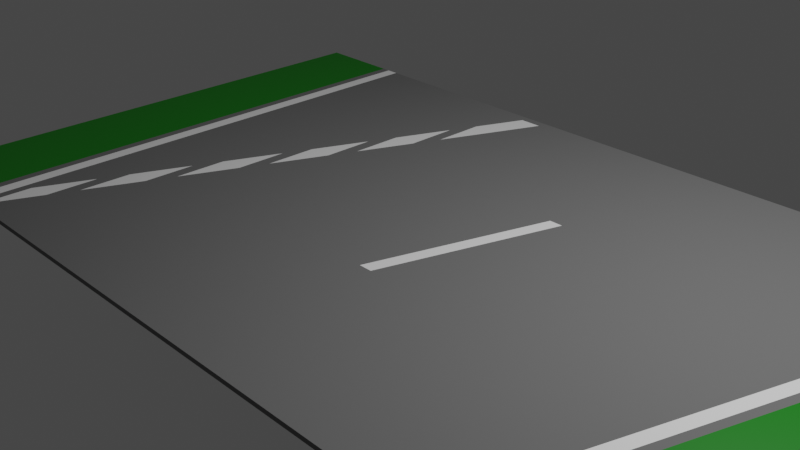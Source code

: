 # Source: bus_road_connector.blend  (saved by Blender 2.91.10; exported with 4.5.12 LTS)
import bpy
from mathutils import Matrix  # noqa: F401  (used for matrix-valued properties, if any)

bpy.ops.wm.read_factory_settings(use_empty=True)
scene = bpy.context.scene
scene.name = 'Scene'

# ---- collections
col_collection = bpy.data.collections.new('Collection'); scene.collection.children.link(col_collection)

# ---- materials (node trees are filled in below, after node groups)
mat_tarmac = bpy.data.materials.new('Tarmac')
mat_tarmac.use_transparent_shadow = False
mat_grass = bpy.data.materials.new('Grass')
mat_grass.use_transparent_shadow = False
mat_white = bpy.data.materials.new('White')
mat_white.use_transparent_shadow = False
mat_pavement = bpy.data.materials.new('Pavement')
mat_pavement.use_transparent_shadow = False

# ---- material node trees
mat_tarmac.use_nodes = True; mat_tarmac.node_tree.nodes.clear()
_N = mat_tarmac.node_tree.nodes; _L = mat_tarmac.node_tree.links
n0 = _N.new('ShaderNodeBsdfPrincipled'); n0.name = 'Principled BSDF'; n0.location = (10, 300)
n0.distribution = 'GGX'
n0.subsurface_method = 'BURLEY'
n0.inputs[0].default_value = (0.1706, 0.1706, 0.1706, 1.0)
n0.inputs[2].default_value = 1.0
n0.inputs[3].default_value = 1.45
n0.inputs[27].default_value = (0.0, 0.0, 0.0, 1.0)
n0.inputs[28].default_value = 1.0
n1 = _N.new('ShaderNodeOutputMaterial'); n1.name = 'Material Output'; n1.location = (300, 300)
_L.new(n0.outputs[0], n1.inputs[0])
n1.is_active_output = True
mat_grass.use_nodes = True; mat_grass.node_tree.nodes.clear()
_N = mat_grass.node_tree.nodes; _L = mat_grass.node_tree.links
n0 = _N.new('ShaderNodeBsdfPrincipled'); n0.name = 'Principled BSDF'; n0.location = (10, 300)
n0.distribution = 'GGX'
n0.subsurface_method = 'BURLEY'
n0.inputs[0].default_value = (7.74e-05, 0.214, 0.0, 1.0)
n0.inputs[3].default_value = 1.45
n0.inputs[27].default_value = (0.0, 0.0, 0.0, 1.0)
n0.inputs[28].default_value = 1.0
n1 = _N.new('ShaderNodeOutputMaterial'); n1.name = 'Material Output'; n1.location = (300, 300)
_L.new(n0.outputs[0], n1.inputs[0])
n1.is_active_output = True
mat_white.use_nodes = True; mat_white.node_tree.nodes.clear()
_N = mat_white.node_tree.nodes; _L = mat_white.node_tree.links
n0 = _N.new('ShaderNodeBsdfPrincipled'); n0.name = 'Principled BSDF'; n0.location = (10, 300)
n0.distribution = 'GGX'
n0.subsurface_method = 'BURLEY'
n0.inputs[0].default_value = (1.0, 1.0, 1.0, 1.0)
n0.inputs[3].default_value = 1.45
n0.inputs[27].default_value = (0.0, 0.0, 0.0, 1.0)
n0.inputs[28].default_value = 1.0
n1 = _N.new('ShaderNodeOutputMaterial'); n1.name = 'Material Output'; n1.location = (300, 300)
_L.new(n0.outputs[0], n1.inputs[0])
n1.is_active_output = True
mat_pavement.use_nodes = True; mat_pavement.node_tree.nodes.clear()
_N = mat_pavement.node_tree.nodes; _L = mat_pavement.node_tree.links
n0 = _N.new('ShaderNodeBsdfPrincipled'); n0.name = 'Principled BSDF'; n0.location = (10, 300)
n0.distribution = 'GGX'
n0.subsurface_method = 'BURLEY'
n0.inputs[0].default_value = (0.2633, 0.2633, 0.2633, 1.0)
n0.inputs[3].default_value = 1.45
n0.inputs[27].default_value = (0.0, 0.0, 0.0, 1.0)
n0.inputs[28].default_value = 1.0
n1 = _N.new('ShaderNodeOutputMaterial'); n1.name = 'Material Output'; n1.location = (300, 300)
_L.new(n0.outputs[0], n1.inputs[0])
n1.is_active_output = True

# ---- world
world_world = bpy.data.worlds.new('World'); scene.world = world_world
world_world.use_nodes = True; world_world.node_tree.nodes.clear()
_N = world_world.node_tree.nodes; _L = world_world.node_tree.links
n0 = _N.new('ShaderNodeOutputWorld'); n0.name = 'World Output'; n0.location = (300, 300)
n1 = _N.new('ShaderNodeBackground'); n1.name = 'Background'; n1.location = (10, 300)
n1.inputs[0].default_value = (0.05088, 0.05088, 0.05088, 1.0)
_L.new(n1.outputs[0], n0.inputs[0])
n0.is_active_output = True
world_world.color = (0.05088, 0.05088, 0.05088)
world_world.use_sun_shadow = False
world_world.sun_shadow_jitter_overblur = 0.0

# ---- cameras
cam_camera = bpy.data.cameras.new('Camera')
cam_camera.clip_end = 100.0
cam_camera.ortho_scale = 7.314

# ---- lights
light_light = bpy.data.lights.new('Light', 'POINT')
light_light.transmission_factor = 0.0
light_light.energy = 1000.0
light_light.shadow_soft_size = 0.1
light_light.shadow_maximum_resolution = 0.006
light_light.use_absolute_resolution = True

# ---- meshes
me_plane = bpy.data.meshes.new('Plane')
me_plane.from_pydata([(6.325, -3.0, 0.05), (6.325, 3.0, 0.05), (6.325, -3.0, 0.0), (6.325, 3.0, 0.0), (5.324, -3.0, 0.05), (5.324, -3.0, 0.0), (5.324, 3.0, 0.05), (5.324, 3.0, 0.0), (5.225, 3.0, 0.05), (5.225, 3.0, 0.0), (5.225, -3.0, 0.05), (5.225, -3.0, 0.0), (5.074, 3.0, 0.05), (5.074, 3.0, 0.0), (5.074, -3.0, 0.05), (5.074, -3.0, 0.0), (5.319, -3.0, 0.05), (5.319, -3.0, 0.0), (5.319, 3.0, 0.05), (5.319, 3.0, 0.0), (6.325, 0.9954, 0.05), (6.325, 0.9954, 0.0), (5.324, 0.9954, 0.0), (5.324, 0.9954, 0.05), (5.225, 0.9954, 0.05), (5.225, 0.9954, 0.0), (5.074, 0.9954, 0.0), (5.074, 0.9954, 0.05), (5.319, 0.9954, 0.05), (5.319, 0.9954, 0.0), (5.324, -1.002, 0.0), (5.225, -1.002, 0.0), (5.074, -1.002, 0.0), (5.319, -1.002, 0.0), (6.325, -1.002, 0.05), (6.325, -1.002, 0.0), (5.324, -1.002, 0.05), (5.225, -1.002, 0.05), (5.074, -1.002, 0.05), (5.319, -1.002, 0.05), (-4.499, -3.0, 0.05), (-4.499, 3.0, 0.05), (-4.499, -3.0, 0.0), (-4.499, 3.0, 0.0), (-3.498, -3.0, 0.05), (-3.498, -3.0, 0.0), (-3.498, 3.0, 0.05), (-3.498, 3.0, 0.0), (-3.398, 3.0, 0.05), (-3.398, 3.0, 0.0), (-3.398, -3.0, 0.05), (-3.398, -3.0, 0.0), (-3.248, 3.0, 0.05), (-3.248, 3.0, 0.0), (-3.248, -3.0, 0.05), (-3.248, -3.0, 0.0), (-3.492, -3.0, 0.05), (-3.492, -3.0, 0.0), (-3.492, 3.0, 0.05), (-3.492, 3.0, 0.0), (-4.499, 0.9954, 0.05), (-4.499, 0.9954, 0.0), (-3.498, 0.9954, 0.0), (-3.498, 0.9954, 0.05), (-3.398, 0.9954, 0.05), (-3.398, 0.9954, 0.0), (-3.248, 0.9954, 0.0), (-3.248, 0.9954, 0.05), (-3.492, 0.9954, 0.05), (-3.492, 0.9954, 0.0), (-3.498, -1.002, 0.0), (-3.398, -1.002, 0.0), (-3.248, -1.002, 0.0), (-3.492, -1.002, 0.0), (-4.499, -1.002, 0.05), (-4.499, -1.002, 0.0), (-3.498, -1.002, 0.05), (-3.398, -1.002, 0.05), (-3.248, -1.002, 0.05), (-3.492, -1.002, 0.05), (-0.6233, 3.0, 0.05), (-0.6233, 3.0, 0.0), (-0.6233, 0.9954, 0.05), (-0.6233, -1.002, 0.05), (-0.6233, -3.0, 0.05), (-0.6233, -3.0, 0.0), (-0.6233, 0.9954, 0.0), (-0.6233, -1.002, 0.0), (-0.8857, -1.002, 0.05), (-0.8857, 0.9954, 0.05), (-0.8857, -3.0, 0.05), (-0.8857, -3.0, 0.0), (-0.8857, 0.9954, 0.0), (-0.8857, -1.002, 0.0), (-0.8857, 3.0, 0.05), (-0.8857, 3.0, 0.0), (-3.145, -3.0, 0.05), (-3.145, -3.0, 0.0), (-3.145, 0.9954, 0.0), (-3.145, -1.002, 0.0), (-3.145, 3.0, 0.05), (-3.145, 3.0, 0.0), (-0.9919, 3.0, 0.05), (-0.9919, 3.0, 0.0), (-0.9919, -3.0, 0.05), (-0.9919, -3.0, 0.0), (-0.9919, 0.9954, 0.0), (-0.9919, -1.002, 0.0), (-3.145, -3.0, 0.05), (-3.145, -3.0, 0.0), (-3.145, 0.9954, 0.0), (-3.145, -1.002, 0.0), (-3.145, 3.0, 0.05), (-3.145, 3.0, 0.0), (5.324, -2.903, 0.0), (5.225, -2.903, 0.0), (5.074, -2.903, 0.0), (5.319, -2.903, 0.0), (6.325, -2.903, 0.05), (6.325, -2.903, 0.0), (5.324, -2.903, 0.05), (5.225, -2.903, 0.05), (5.074, -2.903, 0.05), (5.319, -2.903, 0.05), (-3.498, -2.903, 0.0), (-3.398, -2.903, 0.0), (-3.248, -2.903, 0.0), (-3.492, -2.903, 0.0), (-4.499, -2.903, 0.05), (-4.499, -2.903, 0.0), (-3.498, -2.903, 0.05), (-3.398, -2.903, 0.05), (-3.248, -2.903, 0.05), (-3.492, -2.903, 0.05), (-0.6233, -2.903, 0.05), (-0.6233, -2.903, 0.0), (-0.8857, -2.903, 0.05), (-0.8857, -2.903, 0.0), (-3.145, -2.903, 0.0), (-0.9919, -2.903, 0.0), (-3.145, -2.903, 0.0), (6.325, 2.902, 0.05), (6.325, 2.902, 0.0), (5.324, 2.902, 0.05), (5.225, 2.902, 0.05), (5.074, 2.902, 0.05), (5.319, 2.902, 0.05), (5.324, 2.902, 0.0), (5.225, 2.902, 0.0), (5.074, 2.902, 0.0), (5.319, 2.902, 0.0), (-4.499, 2.902, 0.05), (-4.499, 2.902, 0.0), (-3.498, 2.902, 0.05), (-3.398, 2.902, 0.05), (-3.248, 2.902, 0.05), (-3.492, 2.902, 0.05), (-3.498, 2.902, 0.0), (-3.398, 2.902, 0.0), (-3.248, 2.902, 0.0), (-3.492, 2.902, 0.0), (-0.6233, 2.902, 0.05), (-0.6233, 2.902, 0.0), (-0.8857, 2.902, 0.05), (-0.8857, 2.902, 0.0), (-3.145, 2.902, 0.0), (-0.9919, 2.902, 0.0), (-3.145, 2.902, 0.0), (-0.8857, 2.288, 0.05), (-0.9919, 2.039, 0.05), (-0.9919, 2.653, 0.05), (-3.145, -2.405, 0.05), (-3.248, -2.647, 0.05), (-3.357, -2.903, 0.05), (-2.068, 3.0, 0.05), (-2.068, 3.0, 0.0), (-2.068, -3.0, 0.05), (-2.068, -3.0, 0.0), (-2.068, 0.9954, 0.0), (-2.068, -1.002, 0.0), (-2.068, -2.903, 0.0), (-2.068, 2.902, 0.0), (-2.068, -0.4804, 0.05), (-2.068, 0.1239, 0.05), (-2.607, -3.0, 0.05), (-2.607, -3.0, 0.0), (-2.607, 0.9954, 0.0), (-2.607, -1.002, 0.0), (-2.607, -1.74, 0.05), (-2.607, -1.141, 0.05), (-2.607, 3.0, 0.05), (-2.607, 3.0, 0.0), (-2.607, -2.903, 0.0), (-2.607, 2.902, 0.0), (-2.876, -3.0, 0.05), (-2.876, -3.0, 0.0), (-2.876, 0.9954, 0.0), (-2.876, -1.002, 0.0), (-2.876, -2.37, 0.05), (-2.876, -1.773, 0.05), (-2.876, 3.0, 0.05), (-2.876, 3.0, 0.0), (-2.876, -2.903, 0.0), (-2.876, 2.902, 0.0), (-2.338, 3.0, 0.05), (-2.338, 3.0, 0.0), (-2.338, -2.903, 0.0), (-2.338, 2.902, 0.0), (-2.338, -3.0, 0.05), (-2.338, -3.0, 0.0), (-2.338, 0.9954, 0.0), (-2.338, -1.002, 0.0), (-2.338, -1.11, 0.05), (-2.338, -0.5083, 0.05), (-1.53, 3.0, 0.05), (-1.53, 3.0, 0.0), (-1.53, -2.903, 0.0), (-1.53, 2.902, 0.0), (-1.53, -3.0, 0.05), (-1.53, -3.0, 0.0), (-1.53, 0.9954, 0.0), (-1.53, -1.002, 0.0), (-1.53, 0.7794, 0.05), (-1.53, 1.388, 0.05), (-1.799, -3.0, 0.05), (-1.799, -3.0, 0.0), (-1.799, 0.9954, 0.0), (-1.799, -1.002, 0.0), (-1.799, 0.1495, 0.05), (-1.799, 0.756, 0.05), (-1.799, 3.0, 0.05), (-1.799, 3.0, 0.0), (-1.799, -2.903, 0.0), (-1.799, 2.902, 0.0), (-1.261, 3.0, 0.05), (-1.261, 3.0, 0.0), (-1.261, -2.903, 0.0), (-1.261, 2.902, 0.0), (-1.261, -3.0, 0.05), (-1.261, -3.0, 0.0), (-1.261, 0.9954, 0.0), (-1.261, -1.002, 0.0), (-1.261, 1.409, 0.05), (-1.261, 2.02, 0.05), (-1.127, 3.0, 0.05), (-1.127, 3.0, 0.0), (-1.127, -2.903, 0.0), (-1.127, 2.902, 0.0), (-1.127, -3.0, 0.05), (-1.127, -3.0, 0.0), (-1.127, 0.9954, 0.0), (-1.127, -1.002, 0.0), (-1.127, 1.724, 0.05), (-1.127, 2.337, 0.05), (-1.396, -3.0, 0.05), (-1.396, -3.0, 0.0), (-1.396, 0.9954, 0.0), (-1.396, -1.002, 0.0), (-1.396, 1.094, 0.05), (-1.396, 1.704, 0.05), (-1.396, 3.0, 0.05), (-1.396, 3.0, 0.0), (-1.396, -2.903, 0.0), (-1.396, 2.902, 0.0), (-1.665, 3.0, 0.05), (-1.665, 3.0, 0.0), (-1.665, -2.903, 0.0), (-1.665, 2.902, 0.0), (-1.665, -3.0, 0.05), (-1.665, -3.0, 0.0), (-1.665, 0.9954, 0.0), (-1.665, -1.002, 0.0), (-1.665, 0.4644, 0.05), (-1.665, 1.072, 0.05), (-1.934, -3.0, 0.05), (-1.934, -3.0, 0.0), (-1.934, 0.9954, 0.0), (-1.934, -1.002, 0.0), (-1.934, -0.1655, 0.05), (-1.934, 0.4399, 0.05), (-1.934, 3.0, 0.05), (-1.934, 3.0, 0.0), (-1.934, -2.903, 0.0), (-1.934, 2.902, 0.0), (-2.203, 3.0, 0.05), (-2.203, 3.0, 0.0), (-2.203, -2.903, 0.0), (-2.203, 2.902, 0.0), (-2.203, -3.0, 0.05), (-2.203, -3.0, 0.0), (-2.203, 0.9954, 0.0), (-2.203, -1.002, 0.0), (-2.203, -0.7954, 0.05), (-2.203, -0.1922, 0.05), (-2.472, -3.0, 0.05), (-2.472, -3.0, 0.0), (-2.472, 0.9954, 0.0), (-2.472, -1.002, 0.0), (-2.472, -1.425, 0.05), (-2.472, -0.8244, 0.05), (-2.472, 3.0, 0.05), (-2.472, 3.0, 0.0), (-2.472, -2.903, 0.0), (-2.472, 2.902, 0.0), (-2.741, 3.0, 0.05), (-2.741, 3.0, 0.0), (-2.741, -2.903, 0.0), (-2.741, 2.902, 0.0), (-2.741, -3.0, 0.05), (-2.741, -3.0, 0.0), (-2.741, 0.9954, 0.0), (-2.741, -1.002, 0.0), (-2.741, -2.055, 0.05), (-2.741, -1.457, 0.05), (-3.01, -3.0, 0.05), (-3.01, -3.0, 0.0), (-3.01, 0.9954, 0.0), (-3.01, -1.002, 0.0), (-3.01, -2.685, 0.05), (-3.01, -2.089, 0.05), (-3.01, 3.0, 0.05), (-3.01, 3.0, 0.0), (-3.01, -2.903, 0.0), (-3.01, 2.902, 0.0), (3.5, 3.0, 0.05), (3.5, 3.0, 0.0), (3.5, 0.9954, 0.05), (3.5, -1.002, 0.05), (3.5, -3.0, 0.05), (3.5, -3.0, 0.0), (3.5, 0.9954, 0.0), (3.5, -1.002, 0.0), (3.5, -2.903, 0.05), (3.5, -2.903, 0.0), (3.5, 2.902, 0.05), (3.5, 2.902, 0.0), (3.53, -2.903, 0.05), (4.117, -1.002, 0.05), (4.735, 0.9954, 0.05), (5.074, 2.093, 0.05), (5.225, 2.579, 0.05), (5.319, 2.883, 0.05), (3.398, -3.0, 0.05), (3.398, -3.0, 0.0), (3.398, 0.9954, 0.0), (3.398, -1.002, 0.0), (3.398, 3.0, 0.05), (3.398, 3.0, 0.0), (3.398, 0.9954, 0.05), (3.398, -1.002, 0.05), (3.398, -2.903, 0.05), (3.398, -2.903, 0.0), (3.398, 2.902, 0.05), (3.398, 2.902, 0.0), (3.248, -3.0, 0.05), (3.248, -3.0, 0.0), (3.248, 0.9954, 0.0), (3.248, -1.002, 0.0), (3.248, 3.0, 0.05), (3.248, 3.0, 0.0), (3.248, 0.9954, 0.05), (3.248, -1.002, 0.05), (3.248, -2.903, 0.05), (3.248, -2.903, 0.0), (3.248, 2.902, 0.05), (3.248, 2.902, 0.0), (3.428, -2.903, 0.05), (3.5, -2.672, 0.05), (4.016, -1.002, 0.05), (4.634, 0.9954, 0.05), (5.074, 2.417, 0.05), (3.278, -2.903, 0.05), (3.398, -2.514, 0.05), (3.5, -2.186, 0.05), (3.866, -1.002, 0.05), (4.484, 0.9954, 0.05), (1.755, -3.0, 0.05), (1.755, -3.0, 0.0), (1.755, 0.9954, 0.0), (1.755, -1.002, 0.0), (1.755, 3.0, 0.05), (1.755, 3.0, 0.0), (1.755, 0.9954, 0.05), (1.755, -1.002, 0.05), (1.755, -2.903, 0.05), (1.755, -2.903, 0.0), (1.755, 2.902, 0.05), (1.755, 2.902, 0.0), (1.905, 3.0, 0.05), (1.905, 3.0, 0.0), (1.905, 0.9954, 0.05), (1.905, -1.002, 0.05), (1.905, -2.903, 0.05), (1.905, -2.903, 0.0), (1.905, 2.902, 0.05), (1.905, 2.902, 0.0), (1.905, -3.0, 0.05), (1.905, -3.0, 0.0), (1.905, 0.9954, 0.0), (1.905, -1.002, 0.0), (-0.07539, -3.0, 0.05), (-0.07539, -3.0, 0.0), (-0.07539, 0.9954, 0.0), (-0.07539, -1.002, 0.0), (-0.07539, 3.0, 0.05), (-0.07539, 3.0, 0.0), (-0.07539, 0.9954, 0.05), (-0.07539, -1.002, 0.05), (-0.07539, -2.903, 0.05), (-0.07539, -2.903, 0.0), (-0.07539, 2.902, 0.05), (-0.07539, 2.902, 0.0), (0.07432, 3.0, 0.05), (0.07432, 3.0, 0.0), (0.07432, 0.9954, 0.05), (0.07432, -1.002, 0.05), (0.07432, -2.903, 0.05), (0.07432, -2.903, 0.0), (0.07432, 2.902, 0.05), (0.07432, 2.902, 0.0), (0.07432, -3.0, 0.05), (0.07432, -3.0, 0.0), (0.07432, 0.9954, 0.0), (0.07432, -1.002, 0.0), (0.1041, -2.903, 0.05), (0.6838, -1.002, 0.05), (1.293, 0.9954, 0.05), (1.755, 2.508, 0.05), (1.875, 2.902, 0.05), (-0.04565, -2.903, 0.05), (0.07432, -2.509, 0.05), (0.534, -1.002, 0.05), (1.143, 0.9954, 0.05), (1.725, 2.902, 0.05)], [], [(143, 141, 1, 6), (138, 99, 111, 140), (6, 1, 3, 7), (0, 4, 5, 2), (18, 6, 7, 19), (147, 7, 3, 142), (150, 19, 7, 147), (146, 143, 6, 18), (145, 144, 8, 12), (12, 8, 9, 13), (16, 10, 11, 17), (329, 15, 14, 328), (10, 14, 15, 11), (4, 16, 17, 5), (149, 13, 9, 148), (144, 146, 18, 8), (8, 18, 19, 9), (31, 25, 29, 33), (37, 39, 28, 24), (148, 9, 19, 150), (101, 53, 52, 100), (32, 26, 25, 31), (38, 37, 24, 27), (39, 36, 23, 28), (33, 29, 22, 30), (335, 325, 13, 149), (30, 22, 21, 35), (36, 34, 20, 23), (118, 0, 2, 119), (120, 118, 34, 36), (114, 30, 35, 119), (117, 33, 30, 114), (123, 120, 36, 39), (122, 121, 37, 38), (331, 330, 26, 32), (116, 32, 31, 115), (121, 123, 39, 37), (20, 34, 35, 21), (115, 31, 33, 117), (141, 20, 21, 142), (153, 46, 41, 151), (333, 331, 32, 116), (46, 47, 43, 41), (40, 42, 45, 44), (58, 59, 47, 46), (157, 152, 43, 47), (160, 157, 47, 59), (156, 58, 46, 153), (155, 52, 48, 154), (52, 53, 49, 48), (56, 57, 51, 50), (50, 51, 55, 54), (44, 45, 57, 56), (159, 158, 49, 53), (154, 48, 58, 156), (48, 49, 59, 58), (71, 73, 69, 65), (77, 64, 68, 79), (72, 71, 65, 66), (78, 67, 64, 77), (79, 68, 63, 76), (73, 70, 62, 69), (158, 160, 59, 49), (70, 75, 61, 62), (76, 63, 60, 74), (128, 129, 42, 40), (130, 76, 74, 128), (124, 129, 75, 70), (127, 124, 70, 73), (133, 79, 76, 130), (172, 78, 77, 131, 173), (126, 125, 71, 72), (131, 77, 79, 133), (60, 61, 75, 74), (125, 127, 73, 71), (406, 82, 83, 407), (151, 152, 61, 60), (93, 92, 86, 87), (405, 81, 80, 404), (410, 161, 82, 406), (164, 95, 81, 162), (91, 85, 84, 90), (105, 91, 90, 104), (83, 82, 89, 88), (137, 93, 87, 135), (163, 161, 80, 94), (107, 106, 92, 93), (134, 83, 88, 136), (81, 95, 94, 80), (139, 107, 93, 137), (72, 66, 98, 99), (166, 103, 95, 164), (55, 97, 96, 54), (113, 101, 100, 112), (95, 103, 102, 94), (170, 163, 94, 102), (126, 72, 99, 138), (251, 250, 106, 107), (159, 53, 101, 165), (249, 105, 104, 248), (171, 112, 100, 52, 155, 67, 78, 172), (247, 245, 103, 166), (165, 101, 113, 167), (319, 320, 112, 171), (97, 109, 108, 96), (99, 98, 110, 111), (321, 113, 112, 320), (246, 251, 107, 139), (249, 246, 139, 105), (55, 126, 138, 97), (105, 139, 137, 91), (84, 134, 136, 90), (91, 137, 135, 85), (407, 83, 134, 408), (51, 57, 127, 125), (50, 131, 133, 56), (55, 51, 125, 126), (50, 173, 131), (56, 133, 130, 44), (57, 45, 124, 127), (45, 42, 129, 124), (44, 130, 128, 40), (74, 75, 129, 128), (329, 333, 116, 15), (11, 115, 117, 17), (10, 16, 123, 121), (15, 116, 115, 11), (14, 10, 121, 122), (16, 4, 120, 123), (17, 117, 114, 5), (5, 114, 119, 2), (4, 0, 118, 120), (34, 118, 119, 35), (97, 138, 140, 109), (98, 165, 167, 110), (250, 247, 166, 106), (66, 159, 165, 98), (106, 166, 164, 92), (168, 161, 163), (92, 164, 162, 86), (41, 43, 152, 151), (65, 69, 160, 158), (64, 154, 156, 68), (66, 65, 158, 159), (67, 155, 154, 64), (68, 156, 153, 63), (69, 62, 157, 160), (62, 61, 152, 157), (63, 153, 151, 60), (1, 141, 142, 3), (330, 335, 149, 26), (25, 148, 150, 29), (340, 341, 146, 144), (26, 149, 148, 25), (370, 144, 145), (341, 143, 146), (29, 150, 147, 22), (22, 147, 142, 21), (23, 20, 141, 143), (88, 89, 168, 169, 104, 90, 136), (89, 82, 161, 168), (314, 318, 108), (132, 172, 173), (108, 171, 172, 132, 54, 96), (318, 319, 171, 108), (169, 168, 163, 170), (54, 132, 173, 50), (278, 279, 183, 182), (274, 278, 182, 176), (290, 287, 181, 178), (289, 286, 180, 177), (286, 291, 179, 180), (281, 175, 174, 280), (279, 280, 174, 183), (287, 285, 175, 181), (289, 177, 176, 288), (291, 290, 178, 179), (311, 310, 186, 187), (309, 185, 184, 308), (307, 305, 191, 193), (306, 311, 187, 192), (309, 306, 192, 185), (310, 307, 193, 186), (298, 299, 189, 188), (294, 298, 188, 184), (301, 191, 190, 300), (299, 300, 190, 189), (316, 323, 203, 196), (315, 322, 202, 195), (322, 317, 197, 202), (323, 321, 201, 203), (315, 195, 194, 314), (317, 316, 196, 197), (312, 313, 199, 198), (308, 312, 198, 194), (305, 201, 200, 304), (313, 304, 200, 199), (293, 284, 204, 213), (285, 205, 204, 284), (288, 292, 212, 208), (292, 293, 213, 212), (297, 296, 210, 211), (295, 209, 208, 294), (303, 301, 205, 207), (302, 297, 211, 206), (295, 302, 206, 209), (296, 303, 207, 210), (259, 260, 214, 223), (261, 215, 214, 260), (254, 258, 222, 218), (258, 259, 223, 222), (270, 267, 217, 220), (269, 266, 216, 219), (266, 271, 221, 216), (267, 265, 215, 217), (269, 219, 218, 268), (271, 270, 220, 221), (277, 276, 226, 227), (275, 225, 224, 274), (283, 281, 231, 233), (282, 277, 227, 232), (275, 282, 232, 225), (276, 283, 233, 226), (273, 264, 230, 229), (265, 231, 230, 264), (268, 272, 228, 224), (272, 273, 229, 228), (252, 253, 243, 242), (248, 252, 242, 238), (245, 235, 234, 244), (253, 244, 234, 243), (256, 263, 237, 240), (255, 262, 236, 239), (262, 257, 241, 236), (263, 261, 235, 237), (255, 239, 238, 254), (257, 256, 240, 241), (170, 102, 244, 253), (103, 245, 244, 102), (104, 169, 252, 248), (169, 170, 253, 252), (240, 237, 247, 250), (239, 236, 246, 249), (236, 241, 251, 246), (237, 235, 245, 247), (239, 249, 248, 238), (241, 240, 250, 251), (221, 220, 256, 257), (219, 255, 254, 218), (217, 215, 261, 263), (216, 221, 257, 262), (219, 216, 262, 255), (220, 217, 263, 256), (242, 243, 259, 258), (238, 242, 258, 254), (235, 261, 260, 234), (243, 234, 260, 259), (222, 223, 273, 272), (218, 222, 272, 268), (215, 265, 264, 214), (223, 214, 264, 273), (227, 226, 270, 271), (225, 269, 268, 224), (233, 231, 265, 267), (232, 227, 271, 266), (225, 232, 266, 269), (226, 233, 267, 270), (178, 181, 283, 276), (177, 180, 282, 275), (180, 179, 277, 282), (181, 175, 281, 283), (177, 275, 274, 176), (179, 178, 276, 277), (229, 230, 280, 279), (231, 281, 280, 230), (224, 228, 278, 274), (228, 229, 279, 278), (182, 183, 293, 292), (176, 182, 292, 288), (175, 285, 284, 174), (183, 174, 284, 293), (211, 210, 290, 291), (209, 289, 288, 208), (207, 205, 285, 287), (206, 211, 291, 286), (209, 206, 286, 289), (210, 207, 287, 290), (186, 193, 303, 296), (185, 192, 302, 295), (192, 187, 297, 302), (193, 191, 301, 303), (185, 295, 294, 184), (187, 186, 296, 297), (213, 204, 300, 299), (205, 301, 300, 204), (208, 212, 298, 294), (212, 213, 299, 298), (189, 190, 304, 313), (191, 305, 304, 190), (184, 188, 312, 308), (188, 189, 313, 312), (196, 203, 307, 310), (195, 202, 306, 309), (202, 197, 311, 306), (203, 201, 305, 307), (195, 309, 308, 194), (197, 196, 310, 311), (111, 110, 316, 317), (109, 315, 314, 108), (167, 113, 321, 323), (140, 111, 317, 322), (109, 140, 322, 315), (110, 167, 323, 316), (198, 199, 319, 318), (194, 198, 318, 314), (201, 321, 320, 200), (199, 200, 320, 319), (344, 353, 335, 330), (343, 351, 333, 329), (374, 327, 373), (339, 338, 27), (13, 325, 324, 12), (375, 326, 327, 374), (336, 332, 328), (351, 345, 331, 333), (345, 344, 330, 331), (353, 347, 325, 335), (343, 329, 328, 342), (24, 28, 341, 340), (27, 24, 340, 339), (370, 369, 338, 339), (27, 338, 337, 38), (38, 337, 336, 122), (122, 336, 328, 14), (28, 23, 143, 341), (355, 343, 342, 354), (365, 359, 347, 353), (357, 356, 344, 345), (363, 357, 345, 351), (355, 363, 351, 343), (356, 365, 353, 344), (410, 404, 80, 161), (367, 366, 332), (334, 352, 348, 326), (325, 347, 346, 324), (326, 348, 349, 327), (366, 350, 342), (398, 395, 365, 356), (397, 393, 363, 355), (393, 399, 357, 363), (399, 398, 356, 357), (395, 389, 359, 365), (397, 355, 354, 396), (372, 371, 350), (352, 364, 360, 348), (347, 359, 358, 346), (348, 360, 361, 349), (371, 362, 354), (145, 334, 326, 375), (338, 369, 368, 337), (337, 368, 367, 332, 336), (373, 372, 350, 366, 367), (332, 366, 342, 328), (339, 340, 144, 370), (369, 375, 374, 368), (368, 374, 373, 367), (327, 349, 372, 373), (349, 361, 362, 371, 372), (350, 371, 354, 342), (370, 145, 375, 369), (421, 377, 376, 420), (419, 413, 381, 387), (423, 422, 378, 379), (417, 423, 379, 385), (421, 417, 385, 377), (422, 419, 387, 378), (388, 380, 386, 428), (391, 383, 384, 392), (428, 386, 427), (389, 381, 380, 388), (390, 382, 383, 391), (400, 408, 134, 84), (360, 390, 391, 361), (359, 389, 388, 358), (364, 394, 390, 360), (361, 391, 392, 362), (346, 358, 388, 394, 364, 352, 334, 145, 12, 324), (377, 397, 396, 376), (387, 381, 389, 395), (379, 378, 398, 399), (385, 379, 399, 393), (377, 385, 393, 397), (378, 387, 395, 398), (400, 429, 408), (86, 162, 411, 402), (85, 135, 409, 401), (135, 87, 403, 409), (87, 86, 402, 403), (162, 81, 405, 411), (85, 401, 400, 84), (418, 412, 404, 410), (430, 429, 416), (418, 410, 406, 414), (413, 405, 404, 412), (414, 406, 407, 415), (432, 414, 415, 431), (381, 413, 412, 380), (427, 426, 382), (431, 415, 430), (380, 412, 418, 433), (420, 424, 416), (402, 411, 419, 422), (401, 409, 417, 421), (409, 403, 423, 417), (403, 402, 422, 423), (411, 405, 413, 419), (401, 421, 420, 400), (394, 428, 427, 382, 390), (433, 418, 414, 432), (382, 426, 425, 383), (383, 425, 424, 384), (362, 392, 384, 424, 420, 376, 396, 354), (394, 388, 428), (386, 433, 432, 426, 427), (426, 432, 431, 425), (425, 431, 430, 416, 424), (415, 407, 408, 429, 430), (420, 416, 429, 400), (386, 380, 433)])
me_plane.polygons.foreach_set('material_index', [1, 0, 0, 0, 0, 0, 0, 0, 2, 0, 0, 0, 0, 0, 0, 0, 0, 0, 1, 0, 0, 0, 1, 0, 0, 0, 0, 1, 1, 1, 0, 0, 0, 1, 0, 0, 1, 1, 0, 1, 1, 0, 0, 0, 0, 0, 0, 0, 2, 0, 0, 0, 0, 0, 0, 0, 0, 0, 0, 2, 0, 0, 0, 0, 1, 1, 1, 0, 0, 0, 2, 0, 0, 1, 0, 0, 1, 0, 0, 0, 0, 0, 0, 0, 0, 0, 0, 0, 0, 0, 0, 0, 0, 0, 0, 0, 0, 0, 0, 0, 0, 0, 0, 0, 0, 0, 0, 0, 0, 0, 0, 0, 0, 0, 0, 0, 0, 2, 0, 0, 0, 1, 1, 0, 0, 1, 0, 1, 0, 0, 0, 1, 1, 0, 0, 0, 0, 0, 2, 0, 1, 0, 0, 0, 2, 0, 0, 0, 1, 1, 0, 0, 0, 0, 2, 0, 0, 0, 1, 0, 0, 0, 2, 0, 2, 2, 2, 0, 0, 0, 0, 0, 0, 0, 0, 0, 0, 0, 0, 0, 0, 0, 0, 2, 0, 0, 0, 0, 0, 0, 0, 0, 0, 0, 0, 0, 0, 0, 0, 0, 2, 0, 0, 0, 0, 0, 0, 0, 0, 0, 2, 0, 0, 0, 0, 0, 0, 0, 0, 0, 0, 0, 0, 0, 0, 0, 2, 0, 0, 0, 0, 0, 0, 0, 0, 0, 0, 0, 0, 0, 2, 0, 0, 0, 0, 0, 0, 0, 0, 0, 0, 0, 0, 2, 0, 0, 0, 0, 0, 0, 0, 0, 0, 0, 0, 0, 0, 0, 0, 0, 0, 0, 0, 0, 0, 0, 2, 2, 0, 0, 0, 0, 0, 0, 0, 0, 0, 0, 0, 0, 0, 0, 0, 0, 0, 0, 0, 0, 0, 0, 2, 0, 0, 0, 0, 0, 0, 0, 0, 0, 0, 0, 0, 2, 0, 0, 0, 0, 0, 0, 1, 0, 0, 0, 0, 0, 0, 0, 1, 1, 0, 1, 1, 1, 0, 0, 0, 0, 0, 0, 0, 0, 0, 0, 0, 0, 2, 0, 0, 0, 0, 0, 0, 2, 0, 0, 0, 0, 0, 0, 0, 2, 0, 0, 2, 2, 0, 0, 2, 2, 0, 0, 0, 0, 0, 0, 0, 0, 0, 0, 0, 0, 0, 0, 0, 0, 0, 0, 0, 0, 0, 0, 0, 0, 0, 0, 0, 0, 0, 0, 0, 0, 0, 0, 0, 0, 0, 0, 0, 0, 0, 0, 0, 0, 0, 0, 0, 0, 0, 0, 0, 0, 0, 0, 2, 0, 0, 0, 0])
_uv = me_plane.uv_layers.new(name='UVMap')
_uv.uv.foreach_set('vector', [0.8888, 0.9837, 1.0, 0.9837, 1.0, 1.0, 0.8888, 1.0, 0.861, 0.01625, 0.861, 0.3329, 0.861, 0.3329, 0.861, 0.01625, 0.8888, 1.0, 1.0, 1.0, 1.0, 1.0, 0.8888, 1.0, 1.0, 0.0, 0.8888, 0.0, 0.8888, 0.0, 1.0, 0.0, 0.8881, 1.0, 0.8888, 1.0, 0.8888, 1.0, 0.8881, 1.0, 0.8888, 0.9837, 0.8888, 1.0, 1.0, 1.0, 1.0, 0.9837, 0.8881, 0.9837, 0.8881, 1.0, 0.8888, 1.0, 0.8888, 0.9837, 0.8881, 0.9837, 0.8888, 0.9837, 0.8888, 1.0, 0.8881, 1.0, 0.861, 0.9837, 0.8777, 0.9837, 0.8777, 1.0, 0.861, 1.0, 0.861, 1.0, 0.8777, 1.0, 0.8777, 1.0, 0.861, 1.0, 0.8881, 0.0, 0.8777, 0.0, 0.8777, 0.0, 0.8881, 0.0, 0.861, 0.0, 0.861, 0.0, 0.861, 0.0, 0.861, 0.0, 0.8777, 0.0, 0.861, 0.0, 0.861, 0.0, 0.8777, 0.0, 0.8888, 0.0, 0.8881, 0.0, 0.8881, 0.0, 0.8888, 0.0, 0.861, 0.9837, 0.861, 1.0, 0.8777, 1.0, 0.8777, 0.9837, 0.8777, 0.9837, 0.8881, 0.9837, 0.8881, 1.0, 0.8777, 1.0, 0.8777, 1.0, 0.8881, 1.0, 0.8881, 1.0, 0.8777, 1.0, 0.8777, 0.3329, 0.8777, 0.6659, 0.8881, 0.6659, 0.8881, 0.3329, 0.8777, 0.3329, 0.8881, 0.3329, 0.8881, 0.6659, 0.8777, 0.6659, 0.8777, 0.9837, 0.8777, 1.0, 0.8881, 1.0, 0.8881, 0.9837, 0.861, 1.0, 0.861, 1.0, 0.861, 1.0, 0.861, 1.0, 0.861, 0.3329, 0.861, 0.6659, 0.8777, 0.6659, 0.8777, 0.3329, 0.861, 0.3329, 0.8777, 0.3329, 0.8777, 0.6659, 0.861, 0.6659, 0.8881, 0.3329, 0.8888, 0.3329, 0.8888, 0.6659, 0.8881, 0.6659, 0.8881, 0.3329, 0.8881, 0.6659, 0.8888, 0.6659, 0.8888, 0.3329, 0.861, 0.9837, 0.861, 1.0, 0.861, 1.0, 0.861, 0.9837, 0.8888, 0.3329, 0.8888, 0.6659, 1.0, 0.6659, 1.0, 0.3329, 0.8888, 0.3329, 1.0, 0.3329, 1.0, 0.6659, 0.8888, 0.6659, 1.0, 0.01625, 1.0, 0.0, 1.0, 0.0, 1.0, 0.01625, 0.8888, 0.01625, 1.0, 0.01625, 1.0, 0.3329, 0.8888, 0.3329, 0.8888, 0.01625, 0.8888, 0.3329, 1.0, 0.3329, 1.0, 0.01625, 0.8881, 0.01625, 0.8881, 0.3329, 0.8888, 0.3329, 0.8888, 0.01625, 0.8881, 0.01625, 0.8888, 0.01625, 0.8888, 0.3329, 0.8881, 0.3329, 0.861, 0.01625, 0.8777, 0.01625, 0.8777, 0.3329, 0.861, 0.3329, 0.861, 0.3329, 0.861, 0.6659, 0.861, 0.6659, 0.861, 0.3329, 0.861, 0.01625, 0.861, 0.3329, 0.8777, 0.3329, 0.8777, 0.01625, 0.8777, 0.01625, 0.8881, 0.01625, 0.8881, 0.3329, 0.8777, 0.3329, 1.0, 0.6659, 1.0, 0.3329, 1.0, 0.3329, 1.0, 0.6659, 0.8777, 0.01625, 0.8777, 0.3329, 0.8881, 0.3329, 0.8881, 0.01625, 1.0, 0.9837, 1.0, 0.6659, 1.0, 0.6659, 1.0, 0.9837, 0.8888, 0.9837, 0.8888, 1.0, 1.0, 1.0, 1.0, 0.9837, 0.861, 0.01625, 0.861, 0.3329, 0.861, 0.3329, 0.861, 0.01625, 0.8888, 1.0, 0.8888, 1.0, 1.0, 1.0, 1.0, 1.0, 1.0, 0.0, 1.0, 0.0, 0.8888, 0.0, 0.8888, 0.0, 0.8881, 1.0, 0.8881, 1.0, 0.8888, 1.0, 0.8888, 1.0, 0.8888, 0.9837, 1.0, 0.9837, 1.0, 1.0, 0.8888, 1.0, 0.8881, 0.9837, 0.8888, 0.9837, 0.8888, 1.0, 0.8881, 1.0, 0.8881, 0.9837, 0.8881, 1.0, 0.8888, 1.0, 0.8888, 0.9837, 0.861, 0.9837, 0.861, 1.0, 0.8777, 1.0, 0.8777, 0.9837, 0.861, 1.0, 0.861, 1.0, 0.8777, 1.0, 0.8777, 1.0, 0.8881, 0.0, 0.8881, 0.0, 0.8777, 0.0, 0.8777, 0.0, 0.8777, 0.0, 0.8777, 0.0, 0.861, 0.0, 0.861, 0.0, 0.8888, 0.0, 0.8888, 0.0, 0.8881, 0.0, 0.8881, 0.0, 0.861, 0.9837, 0.8777, 0.9837, 0.8777, 1.0, 0.861, 1.0, 0.8777, 0.9837, 0.8777, 1.0, 0.8881, 1.0, 0.8881, 0.9837, 0.8777, 1.0, 0.8777, 1.0, 0.8881, 1.0, 0.8881, 1.0, 0.8777, 0.3329, 0.8881, 0.3329, 0.8881, 0.6659, 0.8777, 0.6659, 0.8777, 0.3329, 0.8777, 0.6659, 0.8881, 0.6659, 0.8881, 0.3329, 0.861, 0.3329, 0.8777, 0.3329, 0.8777, 0.6659, 0.861, 0.6659, 0.861, 0.3329, 0.861, 0.6659, 0.8777, 0.6659, 0.8777, 0.3329, 0.8881, 0.3329, 0.8881, 0.6659, 0.8888, 0.6659, 0.8888, 0.3329, 0.8881, 0.3329, 0.8888, 0.3329, 0.8888, 0.6659, 0.8881, 0.6659, 0.8777, 0.9837, 0.8881, 0.9837, 0.8881, 1.0, 0.8777, 1.0, 0.8888, 0.3329, 1.0, 0.3329, 1.0, 0.6659, 0.8888, 0.6659, 0.8888, 0.3329, 0.8888, 0.6659, 1.0, 0.6659, 1.0, 0.3329, 1.0, 0.01625, 1.0, 0.01625, 1.0, 0.0, 1.0, 0.0, 0.8888, 0.01625, 0.8888, 0.3329, 1.0, 0.3329, 1.0, 0.01625, 0.8888, 0.01625, 1.0, 0.01625, 1.0, 0.3329, 0.8888, 0.3329, 0.8881, 0.01625, 0.8888, 0.01625, 0.8888, 0.3329, 0.8881, 0.3329, 0.8881, 0.01625, 0.8881, 0.3329, 0.8888, 0.3329, 0.8888, 0.01625, 0.861, 0.05882, 0.861, 0.3329, 0.8777, 0.3329, 0.8777, 0.01625, 0.8731, 0.01625, 0.861, 0.01625, 0.8777, 0.01625, 0.8777, 0.3329, 0.861, 0.3329, 0.8777, 0.01625, 0.8777, 0.3329, 0.8881, 0.3329, 0.8881, 0.01625, 1.0, 0.6659, 1.0, 0.6659, 1.0, 0.3329, 1.0, 0.3329, 0.8777, 0.01625, 0.8881, 0.01625, 0.8881, 0.3329, 0.8777, 0.3329, 0.861, 0.6659, 0.861, 0.6659, 0.861, 0.3329, 0.861, 0.3329, 1.0, 0.9837, 1.0, 0.9837, 1.0, 0.6659, 1.0, 0.6659, 0.861, 0.3329, 0.861, 0.6659, 0.861, 0.6659, 0.861, 0.3329, 0.861, 1.0, 0.861, 1.0, 0.861, 1.0, 0.861, 1.0, 0.861, 0.9837, 0.861, 0.9837, 0.861, 0.6659, 0.861, 0.6659, 0.861, 0.9837, 0.861, 1.0, 0.861, 1.0, 0.861, 0.9837, 0.861, 0.0, 0.861, 0.0, 0.861, 0.0, 0.861, 0.0, 0.861, 0.0, 0.861, 0.0, 0.861, 0.0, 0.861, 0.0, 0.861, 0.3329, 0.861, 0.6659, 0.861, 0.6659, 0.861, 0.3329, 0.861, 0.01625, 0.861, 0.3329, 0.861, 0.3329, 0.861, 0.01625, 0.861, 0.9837, 0.861, 0.9837, 0.861, 1.0, 0.861, 1.0, 0.861, 0.3329, 0.861, 0.6659, 0.861, 0.6659, 0.861, 0.3329, 0.861, 0.01625, 0.861, 0.3329, 0.861, 0.3329, 0.861, 0.01625, 0.861, 1.0, 0.861, 1.0, 0.861, 1.0, 0.861, 1.0, 0.861, 0.01625, 0.861, 0.3329, 0.861, 0.3329, 0.861, 0.01625, 0.861, 0.3329, 0.861, 0.6659, 0.861, 0.6659, 0.861, 0.3329, 0.861, 0.9837, 0.861, 1.0, 0.861, 1.0, 0.861, 0.9837, 0.861, 0.0, 0.861, 0.0, 0.861, 0.0, 0.861, 0.0, 0.861, 1.0, 0.861, 1.0, 0.861, 1.0, 0.861, 1.0, 0.861, 1.0, 0.861, 1.0, 0.861, 1.0, 0.861, 1.0, 0.861, 0.9421, 0.861, 0.9837, 0.861, 1.0, 0.861, 1.0, 0.861, 0.01625, 0.861, 0.3329, 0.861, 0.3329, 0.861, 0.01625, 0.861, 0.3329, 0.861, 0.6659, 0.861, 0.6659, 0.861, 0.3329, 0.861, 0.9837, 0.861, 1.0, 0.861, 1.0, 0.861, 0.9837, 0.861, 0.0, 0.861, 0.0, 0.861, 0.0, 0.861, 0.0, 0.861, 0.09918, 0.861, 1.0, 0.861, 1.0, 0.861, 1.0, 0.861, 0.9837, 0.861, 0.6659, 0.861, 0.3329, 0.861, 0.05882, 0.861, 0.9837, 0.861, 1.0, 0.861, 1.0, 0.861, 0.9837, 0.861, 0.9837, 0.861, 1.0, 0.861, 1.0, 0.861, 0.9837, 0.861, 0.1519, 0.861, 1.0, 0.861, 1.0, 0.861, 0.09918, 0.861, 0.0, 0.861, 0.0, 0.861, 0.0, 0.861, 0.0, 0.861, 0.3329, 0.861, 0.6659, 0.861, 0.6659, 0.861, 0.3329, 0.861, 1.0, 0.861, 1.0, 0.861, 1.0, 0.861, 1.0, 0.861, 0.01625, 0.861, 0.3329, 0.861, 0.3329, 0.861, 0.01625, 0.861, 0.0, 0.861, 0.01625, 0.861, 0.01625, 0.861, 0.0, 0.861, 0.0, 0.861, 0.01625, 0.861, 0.01625, 0.861, 0.0, 0.861, 0.0, 0.861, 0.01625, 0.861, 0.01625, 0.861, 0.0, 0.861, 0.0, 0.861, 0.01625, 0.861, 0.01625, 0.861, 0.0, 0.861, 0.0, 0.861, 0.01625, 0.861, 0.01625, 0.861, 0.0, 0.861, 0.3329, 0.861, 0.3329, 0.861, 0.01625, 0.861, 0.01625, 0.8777, 0.0, 0.8881, 0.0, 0.8881, 0.01625, 0.8777, 0.01625, 0.8777, 0.0, 0.8777, 0.01625, 0.8881, 0.01625, 0.8881, 0.0, 0.861, 0.0, 0.8777, 0.0, 0.8777, 0.01625, 0.861, 0.01625, 0.8777, 0.0, 0.8731, 0.01625, 0.8777, 0.01625, 0.8881, 0.0, 0.8881, 0.01625, 0.8888, 0.01625, 0.8888, 0.0, 0.8881, 0.0, 0.8888, 0.0, 0.8888, 0.01625, 0.8881, 0.01625, 0.8888, 0.0, 1.0, 0.0, 1.0, 0.01625, 0.8888, 0.01625, 0.8888, 0.0, 0.8888, 0.01625, 1.0, 0.01625, 1.0, 0.0, 1.0, 0.3329, 1.0, 0.3329, 1.0, 0.01625, 1.0, 0.01625, 0.861, 0.0, 0.861, 0.01625, 0.861, 0.01625, 0.861, 0.0, 0.8777, 0.0, 0.8777, 0.01625, 0.8881, 0.01625, 0.8881, 0.0, 0.8777, 0.0, 0.8881, 0.0, 0.8881, 0.01625, 0.8777, 0.01625, 0.861, 0.0, 0.861, 0.01625, 0.8777, 0.01625, 0.8777, 0.0, 0.861, 0.0, 0.8777, 0.0, 0.8777, 0.01625, 0.861, 0.01625, 0.8881, 0.0, 0.8888, 0.0, 0.8888, 0.01625, 0.8881, 0.01625, 0.8881, 0.0, 0.8881, 0.01625, 0.8888, 0.01625, 0.8888, 0.0, 0.8888, 0.0, 0.8888, 0.01625, 1.0, 0.01625, 1.0, 0.0, 0.8888, 0.0, 1.0, 0.0, 1.0, 0.01625, 0.8888, 0.01625, 1.0, 0.3329, 1.0, 0.01625, 1.0, 0.01625, 1.0, 0.3329, 0.861, 0.0, 0.861, 0.01625, 0.861, 0.01625, 0.861, 0.0, 0.861, 0.6659, 0.861, 0.9837, 0.861, 0.9837, 0.861, 0.6659, 0.861, 0.6659, 0.861, 0.9837, 0.861, 0.9837, 0.861, 0.6659, 0.861, 0.6659, 0.861, 0.9837, 0.861, 0.9837, 0.861, 0.6659, 0.861, 0.6659, 0.861, 0.9837, 0.861, 0.9837, 0.861, 0.6659, 0.861, 0.8813, 0.861, 0.9837, 0.861, 0.9837, 0.861, 0.6659, 0.861, 0.9837, 0.861, 0.9837, 0.861, 0.6659, 1.0, 1.0, 1.0, 1.0, 1.0, 0.9837, 1.0, 0.9837, 0.8777, 0.6659, 0.8881, 0.6659, 0.8881, 0.9837, 0.8777, 0.9837, 0.8777, 0.6659, 0.8777, 0.9837, 0.8881, 0.9837, 0.8881, 0.6659, 0.861, 0.6659, 0.8777, 0.6659, 0.8777, 0.9837, 0.861, 0.9837, 0.861, 0.6659, 0.861, 0.9837, 0.8777, 0.9837, 0.8777, 0.6659, 0.8881, 0.6659, 0.8881, 0.9837, 0.8888, 0.9837, 0.8888, 0.6659, 0.8881, 0.6659, 0.8888, 0.6659, 0.8888, 0.9837, 0.8881, 0.9837, 0.8888, 0.6659, 1.0, 0.6659, 1.0, 0.9837, 0.8888, 0.9837, 0.8888, 0.6659, 0.8888, 0.9837, 1.0, 0.9837, 1.0, 0.6659, 1.0, 1.0, 1.0, 0.9837, 1.0, 0.9837, 1.0, 1.0, 0.861, 0.6659, 0.861, 0.9837, 0.861, 0.9837, 0.861, 0.6659, 0.8777, 0.6659, 0.8777, 0.9837, 0.8881, 0.9837, 0.8881, 0.6659, 0.8777, 0.9298, 0.8881, 0.9805, 0.8881, 0.9837, 0.8777, 0.9837, 0.861, 0.6659, 0.861, 0.9837, 0.8777, 0.9837, 0.8777, 0.6659, 0.861, 0.9028, 0.8777, 0.9837, 0.861, 0.9837, 0.8881, 0.9805, 0.8888, 0.9837, 0.8881, 0.9837, 0.8881, 0.6659, 0.8881, 0.9837, 0.8888, 0.9837, 0.8888, 0.6659, 0.8888, 0.6659, 0.8888, 0.9837, 1.0, 0.9837, 1.0, 0.6659, 0.8888, 0.6659, 1.0, 0.6659, 1.0, 0.9837, 0.8888, 0.9837, 0.861, 0.3329, 0.861, 0.6659, 0.861, 0.8813, 0.861, 0.8399, 0.861, 0.0, 0.861, 0.0, 0.861, 0.01625, 0.861, 0.6659, 0.861, 0.6659, 0.861, 0.9837, 0.861, 0.8813, 0.861, 0.0, 0.861, 0.05249, 0.861, 0.0, 0.861, 0.01625, 0.861, 0.05882, 0.8731, 0.01625, 0.861, 0.0, 0.861, 0.09918, 0.861, 0.05882, 0.861, 0.01625, 0.861, 0.0, 0.861, 0.0, 0.861, 0.05249, 0.861, 0.1519, 0.861, 0.09918, 0.861, 0.0, 0.861, 0.8399, 0.861, 0.8813, 0.861, 0.9837, 0.861, 0.9421, 0.861, 0.0, 0.861, 0.01625, 0.8731, 0.01625, 0.8777, 0.0, 0.861, 0.4724, 0.861, 0.5733, 0.861, 0.5206, 0.861, 0.4199, 0.861, 0.0, 0.861, 0.4724, 0.861, 0.4199, 0.861, 0.0, 0.861, 0.6659, 0.861, 0.9837, 0.861, 0.9837, 0.861, 0.6659, 0.861, 0.0, 0.861, 0.01625, 0.861, 0.01625, 0.861, 0.0, 0.861, 0.01625, 0.861, 0.3329, 0.861, 0.3329, 0.861, 0.01625, 0.861, 1.0, 0.861, 1.0, 0.861, 1.0, 0.861, 1.0, 0.861, 0.5733, 0.861, 1.0, 0.861, 1.0, 0.861, 0.5206, 0.861, 0.9837, 0.861, 1.0, 0.861, 1.0, 0.861, 0.9837, 0.861, 0.0, 0.861, 0.0, 0.861, 0.0, 0.861, 0.0, 0.861, 0.3329, 0.861, 0.6659, 0.861, 0.6659, 0.861, 0.3329, 0.861, 0.3329, 0.861, 0.6659, 0.861, 0.6659, 0.861, 0.3329, 0.861, 0.0, 0.861, 0.0, 0.861, 0.0, 0.861, 0.0, 0.861, 0.9837, 0.861, 1.0, 0.861, 1.0, 0.861, 0.9837, 0.861, 0.01625, 0.861, 0.3329, 0.861, 0.3329, 0.861, 0.01625, 0.861, 0.0, 0.861, 0.01625, 0.861, 0.01625, 0.861, 0.0, 0.861, 0.6659, 0.861, 0.9837, 0.861, 0.9837, 0.861, 0.6659, 0.861, 0.2625, 0.861, 0.3626, 0.861, 0.3099, 0.861, 0.21, 0.861, 0.0, 0.861, 0.2625, 0.861, 0.21, 0.861, 0.0, 0.861, 1.0, 0.861, 1.0, 0.861, 1.0, 0.861, 1.0, 0.861, 0.3626, 0.861, 1.0, 0.861, 1.0, 0.861, 0.3099, 0.861, 0.6659, 0.861, 0.9837, 0.861, 0.9837, 0.861, 0.6659, 0.861, 0.0, 0.861, 0.01625, 0.861, 0.01625, 0.861, 0.0, 0.861, 0.01625, 0.861, 0.3329, 0.861, 0.3329, 0.861, 0.01625, 0.861, 0.9837, 0.861, 1.0, 0.861, 1.0, 0.861, 0.9837, 0.861, 0.0, 0.861, 0.0, 0.861, 0.0, 0.861, 0.0, 0.861, 0.3329, 0.861, 0.6659, 0.861, 0.6659, 0.861, 0.3329, 0.861, 0.1575, 0.861, 0.2572, 0.861, 0.2045, 0.861, 0.105, 0.861, 0.0, 0.861, 0.1575, 0.861, 0.105, 0.861, 0.0, 0.861, 1.0, 0.861, 1.0, 0.861, 1.0, 0.861, 1.0, 0.861, 0.2572, 0.861, 1.0, 0.861, 1.0, 0.861, 0.2045, 0.861, 0.468, 0.861, 1.0, 0.861, 1.0, 0.861, 0.4153, 0.861, 1.0, 0.861, 1.0, 0.861, 1.0, 0.861, 1.0, 0.861, 0.0, 0.861, 0.3674, 0.861, 0.3149, 0.861, 0.0, 0.861, 0.3674, 0.861, 0.468, 0.861, 0.4153, 0.861, 0.3149, 0.861, 0.3329, 0.861, 0.6659, 0.861, 0.6659, 0.861, 0.3329, 0.861, 0.0, 0.861, 0.0, 0.861, 0.0, 0.861, 0.0, 0.861, 0.9837, 0.861, 1.0, 0.861, 1.0, 0.861, 0.9837, 0.861, 0.01625, 0.861, 0.3329, 0.861, 0.3329, 0.861, 0.01625, 0.861, 0.0, 0.861, 0.01625, 0.861, 0.01625, 0.861, 0.0, 0.861, 0.6659, 0.861, 0.9837, 0.861, 0.9837, 0.861, 0.6659, 0.861, 0.7841, 0.861, 1.0, 0.861, 1.0, 0.861, 0.7314, 0.861, 1.0, 0.861, 1.0, 0.861, 1.0, 0.861, 1.0, 0.861, 0.0, 0.861, 0.6824, 0.861, 0.6299, 0.861, 0.0, 0.861, 0.6824, 0.861, 0.7841, 0.861, 0.7314, 0.861, 0.6299, 0.861, 0.6659, 0.861, 0.9837, 0.861, 0.9837, 0.861, 0.6659, 0.861, 0.0, 0.861, 0.01625, 0.861, 0.01625, 0.861, 0.0, 0.861, 0.01625, 0.861, 0.3329, 0.861, 0.3329, 0.861, 0.01625, 0.861, 0.9837, 0.861, 1.0, 0.861, 1.0, 0.861, 0.9837, 0.861, 0.0, 0.861, 0.0, 0.861, 0.0, 0.861, 0.0, 0.861, 0.3329, 0.861, 0.6659, 0.861, 0.6659, 0.861, 0.3329, 0.861, 0.3329, 0.861, 0.6659, 0.861, 0.6659, 0.861, 0.3329, 0.861, 0.0, 0.861, 0.0, 0.861, 0.0, 0.861, 0.0, 0.861, 0.9837, 0.861, 1.0, 0.861, 1.0, 0.861, 0.9837, 0.861, 0.01625, 0.861, 0.3329, 0.861, 0.3329, 0.861, 0.01625, 0.861, 0.0, 0.861, 0.01625, 0.861, 0.01625, 0.861, 0.0, 0.861, 0.6659, 0.861, 0.9837, 0.861, 0.9837, 0.861, 0.6659, 0.861, 0.6787, 0.861, 1.0, 0.861, 1.0, 0.861, 0.626, 0.861, 1.0, 0.861, 1.0, 0.861, 1.0, 0.861, 1.0, 0.861, 0.0, 0.861, 0.5774, 0.861, 0.5249, 0.861, 0.0, 0.861, 0.5774, 0.861, 0.6787, 0.861, 0.626, 0.861, 0.5249, 0.861, 0.7874, 0.861, 0.8894, 0.861, 0.8367, 0.861, 0.7349, 0.861, 0.0, 0.861, 0.7874, 0.861, 0.7349, 0.861, 0.0, 0.861, 1.0, 0.861, 1.0, 0.861, 1.0, 0.861, 1.0, 0.861, 0.8894, 0.861, 1.0, 0.861, 1.0, 0.861, 0.8367, 0.861, 0.6659, 0.861, 0.9837, 0.861, 0.9837, 0.861, 0.6659, 0.861, 0.0, 0.861, 0.01625, 0.861, 0.01625, 0.861, 0.0, 0.861, 0.01625, 0.861, 0.3329, 0.861, 0.3329, 0.861, 0.01625, 0.861, 0.9837, 0.861, 1.0, 0.861, 1.0, 0.861, 0.9837, 0.861, 0.0, 0.861, 0.0, 0.861, 0.0, 0.861, 0.0, 0.861, 0.3329, 0.861, 0.6659, 0.861, 0.6659, 0.861, 0.3329, 0.861, 0.9421, 0.861, 1.0, 0.861, 1.0, 0.861, 0.8894, 0.861, 1.0, 0.861, 1.0, 0.861, 1.0, 0.861, 1.0, 0.861, 0.0, 0.861, 0.8399, 0.861, 0.7874, 0.861, 0.0, 0.861, 0.8399, 0.861, 0.9421, 0.861, 0.8894, 0.861, 0.7874, 0.861, 0.6659, 0.861, 0.9837, 0.861, 0.9837, 0.861, 0.6659, 0.861, 0.0, 0.861, 0.01625, 0.861, 0.01625, 0.861, 0.0, 0.861, 0.01625, 0.861, 0.3329, 0.861, 0.3329, 0.861, 0.01625, 0.861, 0.9837, 0.861, 1.0, 0.861, 1.0, 0.861, 0.9837, 0.861, 0.0, 0.861, 0.0, 0.861, 0.0, 0.861, 0.0, 0.861, 0.3329, 0.861, 0.6659, 0.861, 0.6659, 0.861, 0.3329, 0.861, 0.3329, 0.861, 0.6659, 0.861, 0.6659, 0.861, 0.3329, 0.861, 0.0, 0.861, 0.0, 0.861, 0.0, 0.861, 0.0, 0.861, 0.9837, 0.861, 1.0, 0.861, 1.0, 0.861, 0.9837, 0.861, 0.01625, 0.861, 0.3329, 0.861, 0.3329, 0.861, 0.01625, 0.861, 0.0, 0.861, 0.01625, 0.861, 0.01625, 0.861, 0.0, 0.861, 0.6659, 0.861, 0.9837, 0.861, 0.9837, 0.861, 0.6659, 0.861, 0.7349, 0.861, 0.8367, 0.861, 0.7841, 0.861, 0.6824, 0.861, 0.0, 0.861, 0.7349, 0.861, 0.6824, 0.861, 0.0, 0.861, 1.0, 0.861, 1.0, 0.861, 1.0, 0.861, 1.0, 0.861, 0.8367, 0.861, 1.0, 0.861, 1.0, 0.861, 0.7841, 0.861, 0.6299, 0.861, 0.7314, 0.861, 0.6787, 0.861, 0.5774, 0.861, 0.0, 0.861, 0.6299, 0.861, 0.5774, 0.861, 0.0, 0.861, 1.0, 0.861, 1.0, 0.861, 1.0, 0.861, 1.0, 0.861, 0.7314, 0.861, 1.0, 0.861, 1.0, 0.861, 0.6787, 0.861, 0.3329, 0.861, 0.6659, 0.861, 0.6659, 0.861, 0.3329, 0.861, 0.0, 0.861, 0.0, 0.861, 0.0, 0.861, 0.0, 0.861, 0.9837, 0.861, 1.0, 0.861, 1.0, 0.861, 0.9837, 0.861, 0.01625, 0.861, 0.3329, 0.861, 0.3329, 0.861, 0.01625, 0.861, 0.0, 0.861, 0.01625, 0.861, 0.01625, 0.861, 0.0, 0.861, 0.6659, 0.861, 0.9837, 0.861, 0.9837, 0.861, 0.6659, 0.861, 0.6659, 0.861, 0.9837, 0.861, 0.9837, 0.861, 0.6659, 0.861, 0.0, 0.861, 0.01625, 0.861, 0.01625, 0.861, 0.0, 0.861, 0.01625, 0.861, 0.3329, 0.861, 0.3329, 0.861, 0.01625, 0.861, 0.9837, 0.861, 1.0, 0.861, 1.0, 0.861, 0.9837, 0.861, 0.0, 0.861, 0.0, 0.861, 0.0, 0.861, 0.0, 0.861, 0.3329, 0.861, 0.6659, 0.861, 0.6659, 0.861, 0.3329, 0.861, 0.626, 0.861, 1.0, 0.861, 1.0, 0.861, 0.5733, 0.861, 1.0, 0.861, 1.0, 0.861, 1.0, 0.861, 1.0, 0.861, 0.0, 0.861, 0.5249, 0.861, 0.4724, 0.861, 0.0, 0.861, 0.5249, 0.861, 0.626, 0.861, 0.5733, 0.861, 0.4724, 0.861, 0.4199, 0.861, 0.5206, 0.861, 0.468, 0.861, 0.3674, 0.861, 0.0, 0.861, 0.4199, 0.861, 0.3674, 0.861, 0.0, 0.861, 1.0, 0.861, 1.0, 0.861, 1.0, 0.861, 1.0, 0.861, 0.5206, 0.861, 1.0, 0.861, 1.0, 0.861, 0.468, 0.861, 0.3329, 0.861, 0.6659, 0.861, 0.6659, 0.861, 0.3329, 0.861, 0.0, 0.861, 0.0, 0.861, 0.0, 0.861, 0.0, 0.861, 0.9837, 0.861, 1.0, 0.861, 1.0, 0.861, 0.9837, 0.861, 0.01625, 0.861, 0.3329, 0.861, 0.3329, 0.861, 0.01625, 0.861, 0.0, 0.861, 0.01625, 0.861, 0.01625, 0.861, 0.0, 0.861, 0.6659, 0.861, 0.9837, 0.861, 0.9837, 0.861, 0.6659, 0.861, 0.6659, 0.861, 0.9837, 0.861, 0.9837, 0.861, 0.6659, 0.861, 0.0, 0.861, 0.01625, 0.861, 0.01625, 0.861, 0.0, 0.861, 0.01625, 0.861, 0.3329, 0.861, 0.3329, 0.861, 0.01625, 0.861, 0.9837, 0.861, 1.0, 0.861, 1.0, 0.861, 0.9837, 0.861, 0.0, 0.861, 0.0, 0.861, 0.0, 0.861, 0.0, 0.861, 0.3329, 0.861, 0.6659, 0.861, 0.6659, 0.861, 0.3329, 0.861, 0.4153, 0.861, 1.0, 0.861, 1.0, 0.861, 0.3626, 0.861, 1.0, 0.861, 1.0, 0.861, 1.0, 0.861, 1.0, 0.861, 0.0, 0.861, 0.3149, 0.861, 0.2625, 0.861, 0.0, 0.861, 0.3149, 0.861, 0.4153, 0.861, 0.3626, 0.861, 0.2625, 0.861, 0.3099, 0.861, 1.0, 0.861, 1.0, 0.861, 0.2572, 0.861, 1.0, 0.861, 1.0, 0.861, 1.0, 0.861, 1.0, 0.861, 0.0, 0.861, 0.21, 0.861, 0.1575, 0.861, 0.0, 0.861, 0.21, 0.861, 0.3099, 0.861, 0.2572, 0.861, 0.1575, 0.861, 0.6659, 0.861, 0.9837, 0.861, 0.9837, 0.861, 0.6659, 0.861, 0.0, 0.861, 0.01625, 0.861, 0.01625, 0.861, 0.0, 0.861, 0.01625, 0.861, 0.3329, 0.861, 0.3329, 0.861, 0.01625, 0.861, 0.9837, 0.861, 1.0, 0.861, 1.0, 0.861, 0.9837, 0.861, 0.0, 0.861, 0.0, 0.861, 0.0, 0.861, 0.0, 0.861, 0.3329, 0.861, 0.6659, 0.861, 0.6659, 0.861, 0.3329, 0.861, 0.3329, 0.861, 0.6659, 0.861, 0.6659, 0.861, 0.3329, 0.861, 0.0, 0.861, 0.0, 0.861, 0.0, 0.861, 0.0, 0.861, 0.9837, 0.861, 1.0, 0.861, 1.0, 0.861, 0.9837, 0.861, 0.01625, 0.861, 0.3329, 0.861, 0.3329, 0.861, 0.01625, 0.861, 0.0, 0.861, 0.01625, 0.861, 0.01625, 0.861, 0.0, 0.861, 0.6659, 0.861, 0.9837, 0.861, 0.9837, 0.861, 0.6659, 0.861, 0.105, 0.861, 0.2045, 0.861, 0.1519, 0.861, 0.05249, 0.861, 0.0, 0.861, 0.105, 0.861, 0.05249, 0.861, 0.0, 0.861, 1.0, 0.861, 1.0, 0.861, 1.0, 0.861, 1.0, 0.861, 0.2045, 0.861, 1.0, 0.861, 1.0, 0.861, 0.1519, 0.861, 0.6659, 0.861, 0.9837, 0.861, 0.9837, 0.861, 0.6659, 0.861, 0.0, 0.861, 0.01625, 0.861, 0.01625, 0.861, 0.0, 0.861, 0.3329, 0.861, 0.3329, 0.861, 0.1357, 0.861, 0.8488, 0.861, 0.6659, 0.861, 0.6659, 0.861, 1.0, 0.861, 1.0, 0.861, 1.0, 0.861, 1.0, 0.861, 0.6659, 0.861, 0.6659, 0.861, 0.3329, 0.861, 0.3329, 0.861, 0.01625, 0.861, 0.01625, 0.861, 0.0, 0.861, 0.01625, 0.861, 0.3329, 0.861, 0.3329, 0.861, 0.01625, 0.861, 0.3329, 0.861, 0.6659, 0.861, 0.6659, 0.861, 0.3329, 0.861, 0.9837, 0.861, 1.0, 0.861, 1.0, 0.861, 0.9837, 0.861, 0.0, 0.861, 0.0, 0.861, 0.0, 0.861, 0.0, 0.8777, 0.6659, 0.8881, 0.6659, 0.8881, 0.9805, 0.8777, 0.9298, 0.861, 0.6659, 0.8777, 0.6659, 0.8777, 0.9298, 0.861, 0.8488, 0.861, 0.9028, 0.861, 0.6659, 0.861, 0.6659, 0.861, 0.8488, 0.861, 0.6659, 0.861, 0.6659, 0.861, 0.3329, 0.861, 0.3329, 0.861, 0.3329, 0.861, 0.3329, 0.861, 0.01625, 0.861, 0.01625, 0.861, 0.01625, 0.861, 0.01625, 0.861, 0.0, 0.861, 0.0, 0.8881, 0.6659, 0.8888, 0.6659, 0.8888, 0.9837, 0.8881, 0.9805, 0.861, 0.0, 0.861, 0.0, 0.861, 0.0, 0.861, 0.0, 0.861, 0.9837, 0.861, 1.0, 0.861, 1.0, 0.861, 0.9837, 0.861, 0.3329, 0.861, 0.6659, 0.861, 0.6659, 0.861, 0.3329, 0.861, 0.01625, 0.861, 0.3329, 0.861, 0.3329, 0.861, 0.01625, 0.861, 0.0, 0.861, 0.01625, 0.861, 0.01625, 0.861, 0.0, 0.861, 0.6659, 0.861, 0.9837, 0.861, 0.9837, 0.861, 0.6659, 0.861, 0.9837, 0.861, 1.0, 0.861, 1.0, 0.861, 0.9837, 0.861, 0.05471, 0.861, 0.01625, 0.861, 0.01625, 0.861, 0.9837, 0.861, 0.9837, 0.861, 0.6659, 0.861, 0.6659, 0.861, 1.0, 0.861, 1.0, 0.861, 1.0, 0.861, 1.0, 0.861, 0.6659, 0.861, 0.6659, 0.861, 0.3329, 0.861, 0.3329, 0.861, 0.01625, 0.861, 0.01625, 0.861, 0.0, 0.861, 0.6659, 0.861, 0.9837, 0.861, 0.9837, 0.861, 0.6659, 0.861, 0.0, 0.861, 0.01625, 0.861, 0.01625, 0.861, 0.0, 0.861, 0.01625, 0.861, 0.3329, 0.861, 0.3329, 0.861, 0.01625, 0.861, 0.3329, 0.861, 0.6659, 0.861, 0.6659, 0.861, 0.3329, 0.861, 0.9837, 0.861, 1.0, 0.861, 1.0, 0.861, 0.9837, 0.861, 0.0, 0.861, 0.0, 0.861, 0.0, 0.861, 0.0, 0.861, 0.08096, 0.861, 0.01625, 0.861, 0.01625, 0.861, 0.9837, 0.861, 0.9837, 0.861, 0.6659, 0.861, 0.6659, 0.861, 1.0, 0.861, 1.0, 0.861, 1.0, 0.861, 1.0, 0.861, 0.6659, 0.861, 0.6659, 0.861, 0.3329, 0.861, 0.3329, 0.861, 0.01625, 0.861, 0.01625, 0.861, 0.0, 0.861, 0.9837, 0.861, 0.9837, 0.861, 0.6659, 0.861, 0.6659, 0.861, 0.6659, 0.861, 0.6659, 0.861, 0.3329, 0.861, 0.3329, 0.861, 0.3329, 0.861, 0.3329, 0.861, 0.05471, 0.861, 0.01625, 0.861, 0.01625, 0.861, 0.1357, 0.861, 0.08096, 0.861, 0.01625, 0.861, 0.01625, 0.861, 0.05471, 0.861, 0.01625, 0.861, 0.01625, 0.861, 0.0, 0.861, 0.0, 0.861, 0.8488, 0.8777, 0.9298, 0.8777, 0.9837, 0.861, 0.9028, 0.861, 0.6659, 0.861, 0.6659, 0.861, 0.3329, 0.861, 0.3329, 0.861, 0.3329, 0.861, 0.3329, 0.861, 0.1357, 0.861, 0.05471, 0.861, 0.3329, 0.861, 0.3329, 0.861, 0.08096, 0.861, 0.1357, 0.861, 0.3329, 0.861, 0.3329, 0.861, 0.01625, 0.861, 0.01625, 0.861, 0.08096, 0.861, 0.01625, 0.861, 0.01625, 0.861, 0.0, 0.861, 0.0, 0.861, 0.9028, 0.861, 0.9837, 0.861, 0.6659, 0.861, 0.6659, 0.861, 0.0, 0.861, 0.0, 0.861, 0.0, 0.861, 0.0, 0.861, 0.9837, 0.861, 1.0, 0.861, 1.0, 0.861, 0.9837, 0.861, 0.3329, 0.861, 0.6659, 0.861, 0.6659, 0.861, 0.3329, 0.861, 0.01625, 0.861, 0.3329, 0.861, 0.3329, 0.861, 0.01625, 0.861, 0.0, 0.861, 0.01625, 0.861, 0.01625, 0.861, 0.0, 0.861, 0.6659, 0.861, 0.9837, 0.861, 0.9837, 0.861, 0.6659, 0.861, 1.0, 0.861, 1.0, 0.861, 0.9837, 0.861, 0.9837, 0.861, 0.3329, 0.861, 0.3329, 0.861, 0.01625, 0.861, 0.01625, 0.861, 0.9837, 0.861, 0.9837, 0.861, 0.9181, 0.861, 1.0, 0.861, 1.0, 0.861, 1.0, 0.861, 1.0, 0.861, 0.6659, 0.861, 0.6659, 0.861, 0.3329, 0.861, 0.3329, 0.861, 0.0, 0.861, 0.01625, 0.861, 0.01625, 0.861, 0.0, 0.861, 0.6659, 0.861, 0.6659, 0.861, 0.3329, 0.861, 0.3329, 0.861, 1.0, 0.861, 1.0, 0.861, 1.0, 0.861, 1.0, 0.861, 0.9837, 0.861, 0.9837, 0.861, 0.6659, 0.861, 0.6659, 0.861, 0.3329, 0.861, 0.3329, 0.861, 0.01625, 0.861, 0.01625, 0.861, 1.0, 0.861, 1.0, 0.861, 1.0, 0.861, 0.9837, 0.861, 0.9837, 0.861, 0.9837, 0.861, 0.9837, 0.861, 0.9837, 0.861, 1.0, 0.861, 1.0, 0.861, 0.0, 0.861, 0.0, 0.861, 0.0, 0.861, 0.0, 0.861, 0.9837, 0.861, 1.0, 0.861, 1.0, 0.861, 0.9837, 0.861, 0.3329, 0.861, 0.6659, 0.861, 0.6659, 0.861, 0.3329, 0.861, 0.01625, 0.861, 0.3329, 0.861, 0.3329, 0.861, 0.01625, 0.861, 0.0, 0.861, 0.01625, 0.861, 0.01625, 0.861, 0.0, 0.861, 0.6659, 0.861, 0.9837, 0.861, 0.9837, 0.861, 0.6659, 0.861, 0.0, 0.861, 0.01625, 0.861, 0.01625, 0.861, 0.6659, 0.861, 0.9837, 0.861, 0.9837, 0.861, 0.6659, 0.861, 0.0, 0.861, 0.01625, 0.861, 0.01625, 0.861, 0.0, 0.861, 0.01625, 0.861, 0.3329, 0.861, 0.3329, 0.861, 0.01625, 0.861, 0.3329, 0.861, 0.6659, 0.861, 0.6659, 0.861, 0.3329, 0.861, 0.9837, 0.861, 1.0, 0.861, 1.0, 0.861, 0.9837, 0.861, 0.0, 0.861, 0.0, 0.861, 0.0, 0.861, 0.0, 0.861, 0.9837, 0.861, 1.0, 0.861, 1.0, 0.861, 0.9837, 0.861, 0.08179, 0.861, 0.01625, 0.861, 0.01625, 0.861, 0.9837, 0.861, 0.9837, 0.861, 0.6659, 0.861, 0.6659, 0.861, 1.0, 0.861, 1.0, 0.861, 1.0, 0.861, 1.0, 0.861, 0.6659, 0.861, 0.6659, 0.861, 0.3329, 0.861, 0.3329, 0.861, 0.6659, 0.861, 0.6659, 0.861, 0.3329, 0.861, 0.3329, 0.861, 1.0, 0.861, 1.0, 0.861, 1.0, 0.861, 1.0, 0.861, 0.9181, 0.861, 0.6659, 0.861, 0.6659, 0.861, 0.3329, 0.861, 0.3329, 0.861, 0.08179, 0.861, 1.0, 0.861, 1.0, 0.861, 0.9837, 0.861, 0.9837, 0.861, 0.0, 0.861, 0.01625, 0.861, 0.01625, 0.861, 0.6659, 0.861, 0.9837, 0.861, 0.9837, 0.861, 0.6659, 0.861, 0.0, 0.861, 0.01625, 0.861, 0.01625, 0.861, 0.0, 0.861, 0.01625, 0.861, 0.3329, 0.861, 0.3329, 0.861, 0.01625, 0.861, 0.3329, 0.861, 0.6659, 0.861, 0.6659, 0.861, 0.3329, 0.861, 0.9837, 0.861, 1.0, 0.861, 1.0, 0.861, 0.9837, 0.861, 0.0, 0.861, 0.0, 0.861, 0.0, 0.861, 0.0, 0.861, 0.9837, 0.861, 0.9837, 0.861, 0.9181, 0.861, 0.6659, 0.861, 0.6659, 0.861, 0.9837, 0.861, 0.9837, 0.861, 0.6659, 0.861, 0.6659, 0.861, 0.6659, 0.861, 0.6659, 0.861, 0.3329, 0.861, 0.3329, 0.861, 0.3329, 0.861, 0.3329, 0.861, 0.01625, 0.861, 0.01625, 0.861, 0.01625, 0.861, 0.01625, 0.861, 0.01625, 0.861, 0.01625, 0.861, 0.0, 0.861, 0.0, 0.861, 0.0, 0.861, 0.0, 0.861, 0.9837, 0.861, 1.0, 0.861, 0.9837, 0.861, 0.9837, 0.861, 0.9837, 0.861, 0.6659, 0.861, 0.6659, 0.861, 0.9181, 0.861, 0.6659, 0.861, 0.6659, 0.861, 0.3329, 0.861, 0.3329, 0.861, 0.3329, 0.861, 0.3329, 0.861, 0.08179, 0.861, 0.01625, 0.861, 0.01625, 0.861, 0.3329, 0.861, 0.3329, 0.861, 0.01625, 0.861, 0.01625, 0.861, 0.08179, 0.861, 0.0, 0.861, 0.01625, 0.861, 0.01625, 0.861, 0.0, 0.861, 0.9837, 0.861, 1.0, 0.861, 0.9837])
me_plane.materials.append(mat_tarmac)
me_plane.materials.append(mat_grass)
me_plane.materials.append(mat_white)
me_plane.materials.append(mat_pavement)
me_plane.use_remesh_fix_poles = True
me_plane.use_remesh_preserve_attributes = False
me_plane.use_mirror_vertex_groups = False
me_plane.update()

# ---- objects
ob_light = bpy.data.objects.new('Light', light_light)
ob_camera = bpy.data.objects.new('Camera', cam_camera)
ob_plane = bpy.data.objects.new('Plane', me_plane)

# ---- transforms, parenting, visibility, modifiers, constraints
ob_light.location = (4.076, 1.005, 5.904)
ob_light.rotation_euler = (0.6503, 0.05522, 1.866)
ob_light.lock_rotations_4d = False
ob_light.empty_display_type = 'ARROWS'
ob_light.color = (0.0, 0.0, 0.0, 0.0)
ob_light.lineart.crease_threshold = 0.0
ob_camera.location = (7.359, -6.926, 4.958)
ob_camera.rotation_euler = (1.109, 0.0, 0.8149)
ob_camera.lock_rotations_4d = False
ob_camera.empty_display_type = 'ARROWS'
ob_camera.color = (0.0, 0.0, 0.0, 0.0)
ob_camera.display_type = 'WIRE'
ob_camera.lineart.crease_threshold = 0.0
ob_plane.location = (0.0, 0.0, 0.0)
ob_plane.lineart.crease_threshold = 0.0

# ---- collection membership
col_collection.objects.link(ob_light)
col_collection.objects.link(ob_camera)
col_collection.objects.link(ob_plane)

# ---- scene / render settings (as saved in the file)
scene.camera = ob_camera
scene.frame_start = 1; scene.frame_end = 250; scene.frame_set(1)
scene.render.engine = 'BLENDER_EEVEE_NEXT'
scene.cycles.use_denoising = False
scene.cycles.samples = 128
scene.cycles.sampling_pattern = 'TABULATED_SOBOL'
scene.cycles.use_adaptive_sampling = False
scene.cycles.use_light_tree = False
scene.view_settings.view_transform = 'Filmic'
bpy.context.view_layer.update()
